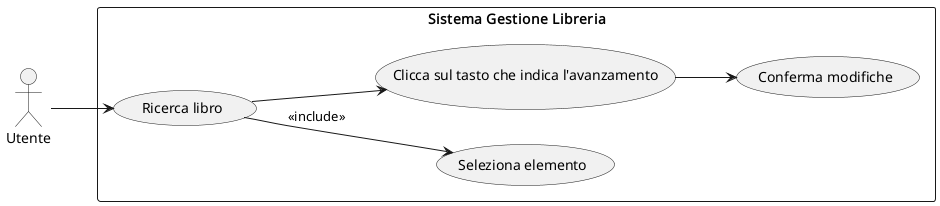

The diagram above was rendered by PlantUML. Its source (embedded in the PNG):
@startuml
left to right direction
skinparam packageStyle rectangle

actor Utente

rectangle "Sistema Gestione Libreria" {
    usecase "Seleziona elemento" as UCex
    usecase "Ricerca libro" as UC1
    usecase "Clicca sul tasto che indica l'avanzamento" as UC2
    usecase "Conferma modifiche" as UC3
}

Utente --> UC1
UC1 --> UCex: <<include>>
UC1 --> UC2
UC2 --> UC3
@enduml